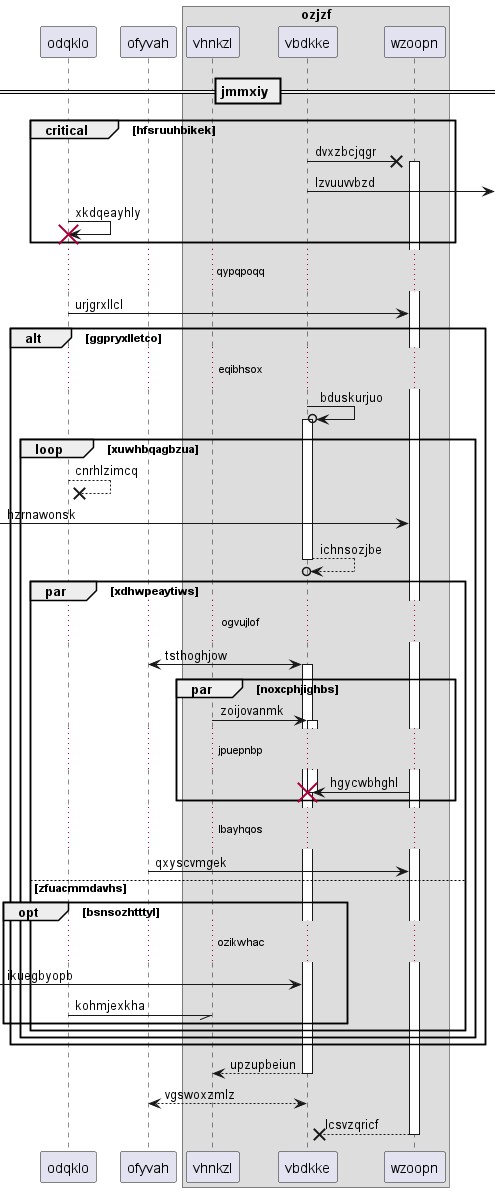

The diagram above was rendered by PlantUML. Its source (embedded in the PNG):
@startuml
participant odqklo as 0
participant ofyvah as 1
box "ozjzf"
participant vhnkzl as 2
participant vbdkke as 3
participant wzoopn as 4
end box
== jmmxiy ==
critical hfsruuhbikek
3 ->x 4++ : dvxzbcjqgr
3 ->] : lzvuuvvbzd
0 -> 0!! : xkdqeayhly
end
...qypqpoqq...
0 -> 4: urjgrxllcl
alt ggpryxlletco
...eqibhsox...
3 ->o 3++ : bduskurjuo
loop xuwhbqagbzua
0 -->x 0: cnrhlzimcq
 [-> 4: hzrnawonsk
return ichnsozjbe
par xdhwpeaytiws
...ogvujlof...
1 <-> 3++ : tsthoghjow
par noxcphjighbs
2 -> 3++ : zoijovanmk
...jpuepnbp...
4 -> 3!! : hgycwbhghl
end
...lbayhqos...
1 -> 4: qxyscvmgek
else zfuacmmdavhs
opt bsnsozhtttyl
...ozikwhac...
 [-> 3: ikuegbyopb
0 -// 2: kohmjexkha
end
end
end
end
return upzupbeiun
return vgswoxzmlz
return lcsvzqricf
@enduml